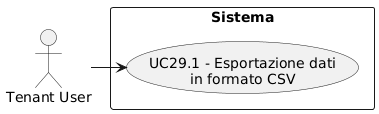

The diagram above was rendered by PlantUML. Its source (embedded in the PNG):
@startuml
skinparam wrapWidth 200
skinparam MaxMessageSize 150
top to bottom direction
skinparam packageStyle rectangle

actor "Tenant User" as CA_tenant_usr

rectangle "Sistema" {
    usecase "UC29.1 - Esportazione dati in formato CSV" as esportazione_dati_csv
}

CA_tenant_usr -right-> esportazione_dati_csv
@enduml